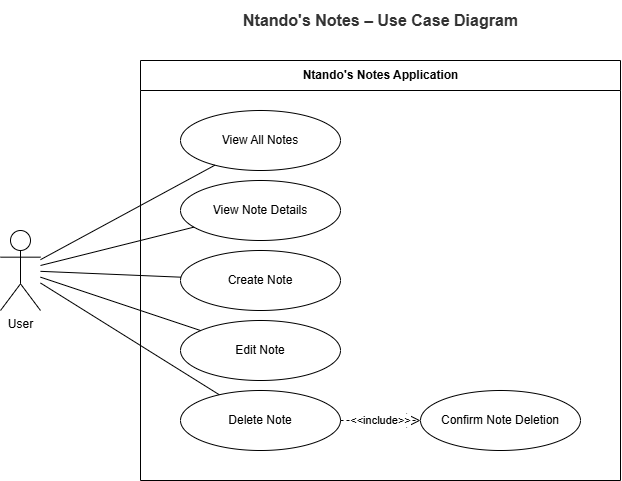

The diagram above was exported from draw.io. Its source (the exported page's mxGraphModel, read from the mxfile embedded in the PNG):
<mxGraphModel dx="1277" dy="778" grid="1" gridSize="10" guides="1" tooltips="1" connect="1" arrows="1" fold="1" page="1" pageScale="1" pageWidth="827" pageHeight="1169" math="0" shadow="0">
  <root>
    <mxCell id="0" />
    <mxCell id="1" parent="0" />
    <mxCell id="yHU736okuUQzq8ii3o1_-1" parent="1" style="text;html=1;align=center;verticalAlign=middle;fontStyle=1;fontSize=16;fontColor=#333333;" value="Ntando's Notes – Use Case Diagram" vertex="1">
      <mxGeometry height="40" width="480" x="160" y="20" as="geometry" />
    </mxCell>
    <mxCell id="yHU736okuUQzq8ii3o1_-2" parent="1" style="shape=umlActor;verticalLabelPosition=bottom;verticalAlign=top;html=1;outlineConnect=0;strokeColor=#000000;fillColor=#ffffff;" value="User" vertex="1">
      <mxGeometry height="80" width="40" x="20" y="250" as="geometry" />
    </mxCell>
    <mxCell id="yHU736okuUQzq8ii3o1_-3" parent="1" style="swimlane;startSize=30;fillColor=#ffffff;strokeColor=#000000;html=1;fontStyle=1;align=center;horizontal=1;pointerEvents=0;collapsible=0;" value="Ntando's Notes Application" vertex="1">
      <mxGeometry height="420" width="480" x="160" y="80" as="geometry" />
    </mxCell>
    <mxCell id="yHU736okuUQzq8ii3o1_-4" parent="yHU736okuUQzq8ii3o1_-3" style="ellipse;whiteSpace=wrap;html=1;fillColor=#ffffff;strokeColor=#000000;" value="View All Notes" vertex="1">
      <mxGeometry height="60" width="160" x="40" y="50" as="geometry" />
    </mxCell>
    <mxCell id="yHU736okuUQzq8ii3o1_-5" parent="yHU736okuUQzq8ii3o1_-3" style="ellipse;whiteSpace=wrap;html=1;fillColor=#ffffff;strokeColor=#000000;" value="View Note Details" vertex="1">
      <mxGeometry height="60" width="160" x="40" y="120" as="geometry" />
    </mxCell>
    <mxCell id="yHU736okuUQzq8ii3o1_-6" parent="yHU736okuUQzq8ii3o1_-3" style="ellipse;whiteSpace=wrap;html=1;fillColor=#ffffff;strokeColor=#000000;" value="Create Note" vertex="1">
      <mxGeometry height="60" width="160" x="40" y="190" as="geometry" />
    </mxCell>
    <mxCell id="yHU736okuUQzq8ii3o1_-7" parent="yHU736okuUQzq8ii3o1_-3" style="ellipse;whiteSpace=wrap;html=1;fillColor=#ffffff;strokeColor=#000000;" value="Edit Note" vertex="1">
      <mxGeometry height="60" width="160" x="40" y="260" as="geometry" />
    </mxCell>
    <mxCell id="yHU736okuUQzq8ii3o1_-8" parent="yHU736okuUQzq8ii3o1_-3" style="ellipse;whiteSpace=wrap;html=1;fillColor=#ffffff;strokeColor=#000000;" value="Delete Note" vertex="1">
      <mxGeometry height="60" width="160" x="40" y="330" as="geometry" />
    </mxCell>
    <mxCell id="yHU736okuUQzq8ii3o1_-9" parent="yHU736okuUQzq8ii3o1_-3" style="ellipse;whiteSpace=wrap;html=1;fillColor=#ffffff;strokeColor=#000000;" value="Confirm Note Deletion" vertex="1">
      <mxGeometry height="60" width="160" x="280" y="330" as="geometry" />
    </mxCell>
    <mxCell id="yHU736okuUQzq8ii3o1_-10" edge="1" parent="1" source="yHU736okuUQzq8ii3o1_-2" style="endArrow=none;html=1;strokeColor=#000000;rounded=0;" target="yHU736okuUQzq8ii3o1_-4">
      <mxGeometry relative="1" as="geometry" />
    </mxCell>
    <mxCell id="yHU736okuUQzq8ii3o1_-11" edge="1" parent="1" source="yHU736okuUQzq8ii3o1_-2" style="endArrow=none;html=1;strokeColor=#000000;rounded=0;" target="yHU736okuUQzq8ii3o1_-5">
      <mxGeometry relative="1" as="geometry" />
    </mxCell>
    <mxCell id="yHU736okuUQzq8ii3o1_-12" edge="1" parent="1" source="yHU736okuUQzq8ii3o1_-2" style="endArrow=none;html=1;strokeColor=#000000;rounded=0;" target="yHU736okuUQzq8ii3o1_-6">
      <mxGeometry relative="1" as="geometry" />
    </mxCell>
    <mxCell id="yHU736okuUQzq8ii3o1_-13" edge="1" parent="1" source="yHU736okuUQzq8ii3o1_-2" style="endArrow=none;html=1;strokeColor=#000000;rounded=0;" target="yHU736okuUQzq8ii3o1_-7">
      <mxGeometry relative="1" as="geometry" />
    </mxCell>
    <mxCell id="yHU736okuUQzq8ii3o1_-14" edge="1" parent="1" source="yHU736okuUQzq8ii3o1_-2" style="endArrow=none;html=1;strokeColor=#000000;rounded=0;" target="yHU736okuUQzq8ii3o1_-8">
      <mxGeometry relative="1" as="geometry" />
    </mxCell>
    <mxCell id="yHU736okuUQzq8ii3o1_-15" edge="1" parent="1" source="yHU736okuUQzq8ii3o1_-8" style="dashed=1;endArrow=open;endSize=12;html=1;strokeColor=#000000;labelBackgroundColor=#ffffff;rounded=0;" target="yHU736okuUQzq8ii3o1_-9" value="&amp;lt;&amp;lt;include&amp;gt;&amp;gt;">
      <mxGeometry relative="1" as="geometry" />
    </mxCell>
  </root>
</mxGraphModel>